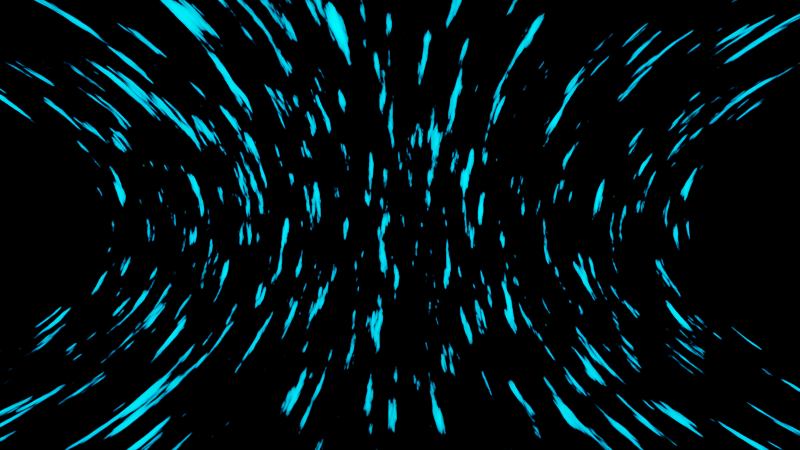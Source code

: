 # Source: scify_stars.blend  (saved by Blender 2.83.19; exported with 4.5.12 LTS)
import bpy
from mathutils import Matrix  # noqa: F401  (used for matrix-valued properties, if any)

bpy.ops.wm.read_factory_settings(use_empty=True)
scene = bpy.context.scene
scene.name = 'Scene'

# ---- collections
col_collection = bpy.data.collections.new('Collection'); scene.collection.children.link(col_collection)

# ---- materials (node trees are filled in below, after node groups)
mat_material_001 = bpy.data.materials.new('Material.001')
mat_material_001.use_transparent_shadow = False

# ---- material node trees
mat_material_001.use_nodes = True; mat_material_001.node_tree.nodes.clear()
_N = mat_material_001.node_tree.nodes; _L = mat_material_001.node_tree.links
n0 = _N.new('ShaderNodeOutputMaterial'); n0.name = 'Material Output'; n0.location = (300, 300)
n1 = _N.new('ShaderNodeEmission'); n1.name = 'Emission.001'; n1.location = (-140, 62)
n1.inputs[0].default_value = (0.0, 0.0, 0.0, 1.0)
n1.inputs[1].default_value = 0.0
n2 = _N.new('ShaderNodeEmission'); n2.name = 'Emission'; n2.location = (-207, 228)
n2.inputs[0].default_value = (0.0, 0.4951, 1.0, 1.0)
n2.inputs[1].default_value = 21.4
n3 = _N.new('ShaderNodeMixShader'); n3.name = 'Mix Shader'; n3.location = (-206, 400)
n4 = _N.new('ShaderNodeTexCoord'); n4.name = 'Texture Coordinate'; n4.location = (-1231, 373)
n5 = _N.new('ShaderNodeTexNoise'); n5.name = 'Noise Texture'; n5.location = (-731, 356)
n5.inputs[2].default_value = 2.76
n5.inputs[3].default_value = 16.0
n6 = _N.new('ShaderNodeValToRGB'); n6.name = 'ColorRamp'; n6.location = (-505, 393)
while len(n6.color_ramp.elements) > 1: n6.color_ramp.elements.remove(n6.color_ramp.elements[-1])
n6.color_ramp.elements[0].position = 0.0; n6.color_ramp.elements[0].color = (0.0, 0.0, 0.0, 1.0)
_e = n6.color_ramp.elements.new(0.3909); _e.color = (1.0, 1.0, 1.0, 1.0)
n7 = _N.new('ShaderNodeMapping'); n7.name = 'Mapping'; n7.location = (-1021, 390)
n7.width = 240
n7.inputs[2].default_value = (0.0, 5.288, 0.0)
n7.inputs[3].default_value = (1.0, 13.1, 1.0)
_L.new(n3.outputs[0], n0.inputs[0])
_L.new(n2.outputs[0], n3.inputs[1])
_L.new(n1.outputs[0], n3.inputs[2])
_L.new(n6.outputs[0], n3.inputs[0])
_L.new(n7.outputs[0], n5.inputs[0])
_L.new(n4.outputs[3], n7.inputs[0])
_L.new(n5.outputs[0], n6.inputs[0])
n0.is_active_output = True

# ---- world
world_world = bpy.data.worlds.new('World'); scene.world = world_world
world_world.use_nodes = True; world_world.node_tree.nodes.clear()
_N = world_world.node_tree.nodes; _L = world_world.node_tree.links
n0 = _N.new('ShaderNodeOutputWorld'); n0.name = 'World Output'; n0.location = (300, 300)
n1 = _N.new('ShaderNodeBackground'); n1.name = 'Background'; n1.location = (10, 300)
n1.inputs[0].default_value = (0.0, 0.0, 0.0, 1.0)
_L.new(n1.outputs[0], n0.inputs[0])
n0.is_active_output = True
world_world.color = (0.05088, 0.05088, 0.05088)
world_world.use_sun_shadow = False
world_world.sun_shadow_jitter_overblur = 0.0

# ---- cameras
cam_camera_001 = bpy.data.cameras.new('Camera.001')
cam_camera_001.lens = 10.0

# ---- meshes
me_cube_001 = bpy.data.meshes.new('Cube.001')
me_cube_001.from_pydata([(-1.0, -1.0, -1.0), (-1.0, -1.0, 1.0), (-1.0, 1.0, -1.0), (-1.0, 1.0, 1.0), (1.0, -1.0, -1.0), (1.0, -1.0, 1.0), (1.0, 1.0, -1.0), (1.0, 1.0, 1.0)], [], [(0, 1, 3, 2), (6, 7, 5, 4), (2, 6, 4, 0), (7, 3, 1, 5)])
me_cube_001.polygons.foreach_set('use_smooth', [True] * 4)
_uv = me_cube_001.uv_layers.new(name='UVMap')
_uv.uv.foreach_set('vector', [0.375, 0.0, 0.625, 0.0, 0.625, 0.25, 0.375, 0.25, 0.375, 0.5, 0.625, 0.5, 0.625, 0.75, 0.375, 0.75, 0.125, 0.5, 0.375, 0.5, 0.375, 0.75, 0.125, 0.75, 0.625, 0.5, 0.875, 0.5, 0.875, 0.75, 0.625, 0.75])
me_cube_001.materials.append(mat_material_001)
me_cube_001.use_remesh_fix_poles = True
me_cube_001.use_remesh_preserve_attributes = False
me_cube_001.use_mirror_vertex_groups = False
me_cube_001.update()

# ---- objects
ob_cube = bpy.data.objects.new('Cube', me_cube_001)
ob_camera = bpy.data.objects.new('Camera', cam_camera_001)

# ---- transforms, parenting, visibility, modifiers, constraints
ob_cube.location = (1.06, 0.05, 0.0)
ob_cube.scale = (1.0, 2.725, 1.0)
ob_cube.lineart.crease_threshold = 0.0
_m = ob_cube.modifiers.new('Bevel', 'BEVEL')
_m.width = 1.05
_m.width_pct = 1.05
_m.segments = 32
_m.limit_method = 'NONE'
ob_camera.location = (0.0, 0.0, 0.0)
ob_camera.rotation_euler = (1.571, -0.0, -1.571)
ob_camera.lineart.crease_threshold = 0.0

# ---- collection membership
col_collection.objects.link(ob_cube)
col_collection.objects.link(ob_camera)

# ---- scene / render settings (as saved in the file)
scene.camera = ob_camera
scene.frame_start = 1; scene.frame_end = 120; scene.frame_set(102)
scene.render.engine = 'BLENDER_EEVEE_NEXT'
scene.render.use_motion_blur = True
scene.cycles.use_denoising = False
scene.cycles.samples = 128
scene.cycles.sampling_pattern = 'TABULATED_SOBOL'
scene.cycles.use_adaptive_sampling = False
scene.cycles.use_light_tree = False
scene.eevee.use_gtao = True
scene.eevee.use_raytracing = True
scene.view_settings.view_transform = 'Filmic'
bpy.context.view_layer.update()
